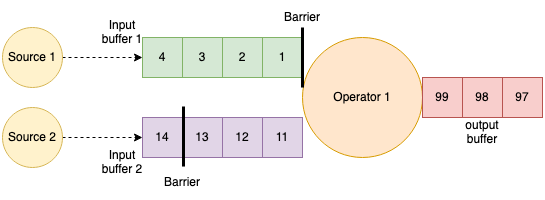

The diagram above was exported from draw.io. Its source (the exported page's mxGraphModel, read from the mxfile embedded in the PNG):
<mxGraphModel dx="1233" dy="809" grid="1" gridSize="10" guides="1" tooltips="1" connect="1" arrows="1" fold="1" page="1" pageScale="1" pageWidth="1600" pageHeight="900" background="#FFFFFF" math="0" shadow="0">
  <root>
    <mxCell id="0" />
    <mxCell id="1" parent="0" />
    <mxCell id="dbELcTdfXeRmgaN0v7CK-1" value="Operator 1" style="ellipse;whiteSpace=wrap;html=1;aspect=fixed;fillColor=#ffe6cc;strokeColor=#d79b00;" vertex="1" parent="1">
      <mxGeometry x="400" y="280" width="120" height="120" as="geometry" />
    </mxCell>
    <mxCell id="dbELcTdfXeRmgaN0v7CK-2" value="3" style="rounded=0;whiteSpace=wrap;html=1;fillColor=#d5e8d4;strokeColor=#82b366;" vertex="1" parent="1">
      <mxGeometry x="280" y="280" width="40" height="40" as="geometry" />
    </mxCell>
    <mxCell id="dbELcTdfXeRmgaN0v7CK-3" value="2" style="rounded=0;whiteSpace=wrap;html=1;fillColor=#d5e8d4;strokeColor=#82b366;" vertex="1" parent="1">
      <mxGeometry x="320" y="280" width="40" height="40" as="geometry" />
    </mxCell>
    <mxCell id="dbELcTdfXeRmgaN0v7CK-4" value="1" style="rounded=0;whiteSpace=wrap;html=1;fillColor=#d5e8d4;strokeColor=#82b366;" vertex="1" parent="1">
      <mxGeometry x="360" y="280" width="40" height="40" as="geometry" />
    </mxCell>
    <mxCell id="dbELcTdfXeRmgaN0v7CK-5" value="4" style="rounded=0;whiteSpace=wrap;html=1;fillColor=#d5e8d4;strokeColor=#82b366;" vertex="1" parent="1">
      <mxGeometry x="240" y="280" width="40" height="40" as="geometry" />
    </mxCell>
    <mxCell id="dbELcTdfXeRmgaN0v7CK-6" value="13" style="rounded=0;whiteSpace=wrap;html=1;fillColor=#e1d5e7;strokeColor=#9673a6;" vertex="1" parent="1">
      <mxGeometry x="280" y="360" width="40" height="40" as="geometry" />
    </mxCell>
    <mxCell id="dbELcTdfXeRmgaN0v7CK-7" value="12" style="rounded=0;whiteSpace=wrap;html=1;fillColor=#e1d5e7;strokeColor=#9673a6;" vertex="1" parent="1">
      <mxGeometry x="320" y="360" width="40" height="40" as="geometry" />
    </mxCell>
    <mxCell id="dbELcTdfXeRmgaN0v7CK-8" value="11" style="rounded=0;whiteSpace=wrap;html=1;fillColor=#e1d5e7;strokeColor=#9673a6;" vertex="1" parent="1">
      <mxGeometry x="360" y="360" width="40" height="40" as="geometry" />
    </mxCell>
    <mxCell id="dbELcTdfXeRmgaN0v7CK-9" value="14" style="rounded=0;whiteSpace=wrap;html=1;fillColor=#e1d5e7;strokeColor=#9673a6;" vertex="1" parent="1">
      <mxGeometry x="240" y="360" width="40" height="40" as="geometry" />
    </mxCell>
    <mxCell id="dbELcTdfXeRmgaN0v7CK-10" value="" style="endArrow=none;html=1;rounded=0;strokeWidth=3;exitX=0;exitY=0.417;exitDx=0;exitDy=0;exitPerimeter=0;" edge="1" parent="1" source="dbELcTdfXeRmgaN0v7CK-1">
      <mxGeometry width="50" height="50" relative="1" as="geometry">
        <mxPoint x="360" y="330" as="sourcePoint" />
        <mxPoint x="400" y="270" as="targetPoint" />
      </mxGeometry>
    </mxCell>
    <mxCell id="dbELcTdfXeRmgaN0v7CK-11" value="" style="endArrow=none;html=1;rounded=0;strokeWidth=3;exitX=0;exitY=0.417;exitDx=0;exitDy=0;exitPerimeter=0;" edge="1" parent="1">
      <mxGeometry width="50" height="50" relative="1" as="geometry">
        <mxPoint x="281" y="409.03999999999996" as="sourcePoint" />
        <mxPoint x="281" y="349" as="targetPoint" />
      </mxGeometry>
    </mxCell>
    <mxCell id="dbELcTdfXeRmgaN0v7CK-12" value="Barrier" style="text;html=1;strokeColor=none;fillColor=none;align=center;verticalAlign=middle;whiteSpace=wrap;rounded=0;" vertex="1" parent="1">
      <mxGeometry x="370" y="245" width="60" height="30" as="geometry" />
    </mxCell>
    <mxCell id="dbELcTdfXeRmgaN0v7CK-13" value="Barrier" style="text;html=1;strokeColor=none;fillColor=none;align=center;verticalAlign=middle;whiteSpace=wrap;rounded=0;" vertex="1" parent="1">
      <mxGeometry x="250" y="410" width="60" height="30" as="geometry" />
    </mxCell>
    <mxCell id="dbELcTdfXeRmgaN0v7CK-14" value="98" style="rounded=0;whiteSpace=wrap;html=1;fillColor=#f8cecc;strokeColor=#b85450;" vertex="1" parent="1">
      <mxGeometry x="560" y="320" width="40" height="40" as="geometry" />
    </mxCell>
    <mxCell id="dbELcTdfXeRmgaN0v7CK-15" value="97" style="rounded=0;whiteSpace=wrap;html=1;fillColor=#f8cecc;strokeColor=#b85450;" vertex="1" parent="1">
      <mxGeometry x="600" y="320" width="40" height="40" as="geometry" />
    </mxCell>
    <mxCell id="dbELcTdfXeRmgaN0v7CK-16" value="99" style="rounded=0;whiteSpace=wrap;html=1;fillColor=#f8cecc;strokeColor=#b85450;" vertex="1" parent="1">
      <mxGeometry x="520" y="320" width="40" height="40" as="geometry" />
    </mxCell>
    <mxCell id="dbELcTdfXeRmgaN0v7CK-17" value="Input buffer 1" style="text;html=1;strokeColor=none;fillColor=none;align=center;verticalAlign=middle;whiteSpace=wrap;rounded=0;" vertex="1" parent="1">
      <mxGeometry x="190" y="260" width="60" height="30" as="geometry" />
    </mxCell>
    <mxCell id="dbELcTdfXeRmgaN0v7CK-18" value="Input buffer 2" style="text;html=1;strokeColor=none;fillColor=none;align=center;verticalAlign=middle;whiteSpace=wrap;rounded=0;" vertex="1" parent="1">
      <mxGeometry x="190" y="390" width="60" height="30" as="geometry" />
    </mxCell>
    <mxCell id="dbELcTdfXeRmgaN0v7CK-19" value="output buffer" style="text;html=1;strokeColor=none;fillColor=none;align=center;verticalAlign=middle;whiteSpace=wrap;rounded=0;" vertex="1" parent="1">
      <mxGeometry x="550" y="360" width="60" height="30" as="geometry" />
    </mxCell>
    <mxCell id="dbELcTdfXeRmgaN0v7CK-26" style="edgeStyle=orthogonalEdgeStyle;rounded=0;orthogonalLoop=1;jettySize=auto;html=1;exitX=1;exitY=0.5;exitDx=0;exitDy=0;entryX=0;entryY=0.5;entryDx=0;entryDy=0;strokeWidth=1;dashed=1;" edge="1" parent="1" source="dbELcTdfXeRmgaN0v7CK-20" target="dbELcTdfXeRmgaN0v7CK-5">
      <mxGeometry relative="1" as="geometry" />
    </mxCell>
    <mxCell id="dbELcTdfXeRmgaN0v7CK-20" value="Source 1" style="ellipse;whiteSpace=wrap;html=1;aspect=fixed;fillColor=#fff2cc;strokeColor=#d6b656;" vertex="1" parent="1">
      <mxGeometry x="100" y="270" width="60" height="60" as="geometry" />
    </mxCell>
    <mxCell id="dbELcTdfXeRmgaN0v7CK-27" style="edgeStyle=orthogonalEdgeStyle;rounded=0;orthogonalLoop=1;jettySize=auto;html=1;exitX=1;exitY=0.5;exitDx=0;exitDy=0;entryX=0;entryY=0.5;entryDx=0;entryDy=0;dashed=1;strokeWidth=1;" edge="1" parent="1" source="dbELcTdfXeRmgaN0v7CK-25" target="dbELcTdfXeRmgaN0v7CK-9">
      <mxGeometry relative="1" as="geometry" />
    </mxCell>
    <mxCell id="dbELcTdfXeRmgaN0v7CK-25" value="Source 2" style="ellipse;whiteSpace=wrap;html=1;aspect=fixed;fillColor=#fff2cc;strokeColor=#d6b656;" vertex="1" parent="1">
      <mxGeometry x="100" y="350" width="60" height="60" as="geometry" />
    </mxCell>
  </root>
</mxGraphModel>